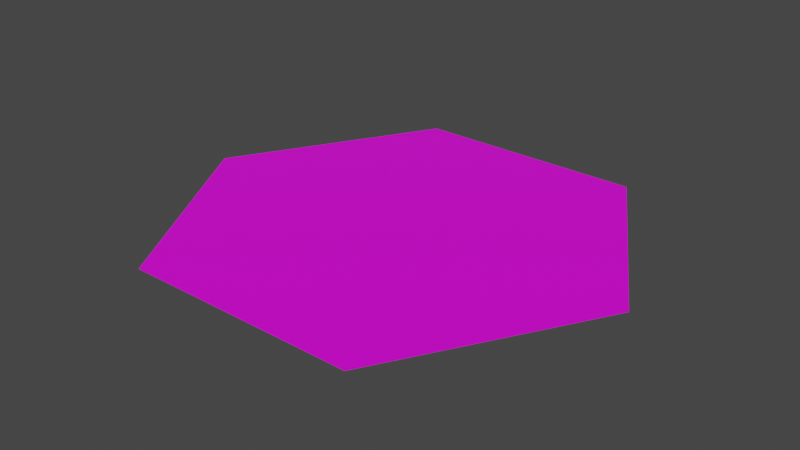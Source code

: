 # Source: Cell.blend  (saved by Blender 2.81.16; exported with 4.5.12 LTS)
import bpy
from mathutils import Matrix  # noqa: F401  (used for matrix-valued properties, if any)

bpy.ops.wm.read_factory_settings(use_empty=True)
scene = bpy.context.scene
scene.name = 'Scene'

# ---- collections
col_collection = bpy.data.collections.new('Collection'); scene.collection.children.link(col_collection)

# ---- images (referenced by path relative to the original .blend; pixels are not part of the script)
import os
ASSET_DIR = os.environ.get("B2B_ASSET_DIR", "")  # directory of the original .blend (textures are referenced by path, not embedded)
HERE = os.path.dirname(os.path.abspath(__file__))  # packed textures are extracted next to this script under _unpacked/

def load_image(name, relpath, width, height, colorspace="sRGB"):
    """Load a texture the original file referenced (path relative to the .blend, or extracted next to this script)."""
    p = next((c for c in (os.path.join(HERE, relpath), os.path.join(ASSET_DIR, relpath)) if relpath and os.path.exists(c)), "")
    if p:
        img = bpy.data.images.load(p, check_existing=True)
        img.name = name
    else:  # same state as the original file: an image datablock whose file is absent (Cycles renders it pink)
        img = bpy.data.images.new(name, width, height)
        img.source = "FILE"
        img.filepath = "//" + (relpath or name)
    img.colorspace_settings.name = colorspace
    return img
img_material_base_color = load_image('Material Base Color', 'SimpleHex.png', 1024, 1024, 'sRGB')

# ---- materials (node trees are filled in below, after node groups)
mat_cellmaterial = bpy.data.materials.new('CellMaterial')
mat_cellmaterial.alpha_threshold = 0.0
mat_cellmaterial.use_transparent_shadow = False
mat_cellmaterial.line_color = (0.0, 0.0, 0.0, 1.0)

# ---- material node trees
mat_cellmaterial.use_nodes = True; mat_cellmaterial.node_tree.nodes.clear()
_N = mat_cellmaterial.node_tree.nodes; _L = mat_cellmaterial.node_tree.links
n0 = _N.new('ShaderNodeOutputMaterial'); n0.name = 'Material Output'; n0.location = (300, 300)
n1 = _N.new('ShaderNodeBsdfPrincipled'); n1.name = 'Principled BSDF'; n1.location = (10, 300)
n1.distribution = 'GGX'
n1.subsurface_method = 'BURLEY'
n1.inputs[2].default_value = 0.4
n1.inputs[3].default_value = 1.45
n1.inputs[27].default_value = (0.0, 0.0, 0.0, 1.0)
n1.inputs[28].default_value = 1.0
n2 = _N.new('ShaderNodeTexImage'); n2.name = 'Image Texture'; n2.location = (-280, 280)
n2.image = img_material_base_color
_L.new(n1.outputs[0], n0.inputs[0])
_L.new(n2.outputs[0], n1.inputs[0])
n0.is_active_output = True

# ---- world
world_world = bpy.data.worlds.new('World'); scene.world = world_world
world_world.use_nodes = True; world_world.node_tree.nodes.clear()
_N = world_world.node_tree.nodes; _L = world_world.node_tree.links
n0 = _N.new('ShaderNodeOutputWorld'); n0.name = 'World Output'; n0.location = (300, 300)
n1 = _N.new('ShaderNodeBackground'); n1.name = 'Background'; n1.location = (10, 300)
n1.inputs[0].default_value = (0.05088, 0.05088, 0.05088, 1.0)
_L.new(n1.outputs[0], n0.inputs[0])
n0.is_active_output = True
world_world.color = (0.05088, 0.05088, 0.05088)
world_world.use_sun_shadow = False
world_world.sun_shadow_jitter_overblur = 0.0

# ---- meshes
me_cube = bpy.data.meshes.new('Cube')
me_cube.from_pydata([(1.0, 1.732, 7.185e-09), (-1.0, 1.732, -5.303e-07), (-2.0, -1.093e-07, -5.374e-07), (1.0, -1.732, 5.303e-07), (2.0, 1.291e-07, 5.374e-07), (-1.0, -1.732, -7.185e-09)], [], [(3, 4, 0, 1, 2, 5)])
_uv = me_cube.uv_layers.new(name='UVMap')
_uv.uv.foreach_set('vector', [0.433, 0.9999, 9.307e-05, 0.75, 9.304e-05, 0.25, 0.433, 9.304e-05, 0.866, 0.25, 0.866, 0.75])
me_cube.materials.append(mat_cellmaterial)
me_cube.use_remesh_preserve_volume = False
me_cube.use_remesh_preserve_attributes = False
me_cube.use_mirror_vertex_groups = False
me_cube.update()

# ---- objects
ob_hex = bpy.data.objects.new('Hex', me_cube)

# ---- transforms, parenting, visibility, modifiers, constraints
ob_hex.location = (0.0, 0.0, 0.0)
ob_hex.scale = (0.5, 0.5, 0.5)
ob_hex.lock_rotations_4d = False
ob_hex.empty_display_type = 'ARROWS'
ob_hex.lineart.crease_threshold = 0.0

# ---- collection membership
col_collection.objects.link(ob_hex)

# ---- scene / render settings (as saved in the file)
scene.frame_start = 1; scene.frame_end = 250; scene.frame_set(3)
scene.render.engine = 'BLENDER_EEVEE_NEXT'
scene.cycles.use_denoising = False
scene.cycles.samples = 128
scene.cycles.sampling_pattern = 'TABULATED_SOBOL'
scene.cycles.use_adaptive_sampling = False
scene.cycles.use_light_tree = False
scene.view_settings.view_transform = 'Filmic'
bpy.context.view_layer.update()

# ---- added for rendering (the .blend has no active camera and no usable light): camera, sun
cam_auto = bpy.data.cameras.new('AutoCamera')
cam_auto.lens = 50.0
cam_auto.sensor_width = 36.0
cam_auto.clip_end = 1000.0
ob_auto_camera = bpy.data.objects.new('AutoCamera', cam_auto)
scene.collection.objects.link(ob_auto_camera)
ob_auto_camera.location = (2.44791, -2.9375, 1.95833)
ob_auto_camera.rotation_euler = (1.09748, -7.21219e-08, 0.694738)
scene.camera = ob_auto_camera
light_auto_sun = bpy.data.lights.new('AutoSun', 'SUN')
light_auto_sun.energy = 3.0
light_auto_sun.angle = 0.0523599
ob_auto_sun = bpy.data.objects.new('AutoSun', light_auto_sun)
scene.collection.objects.link(ob_auto_sun)
ob_auto_sun.rotation_euler = (0.872665, 0.174533, 0.523599)
bpy.context.view_layer.update()
